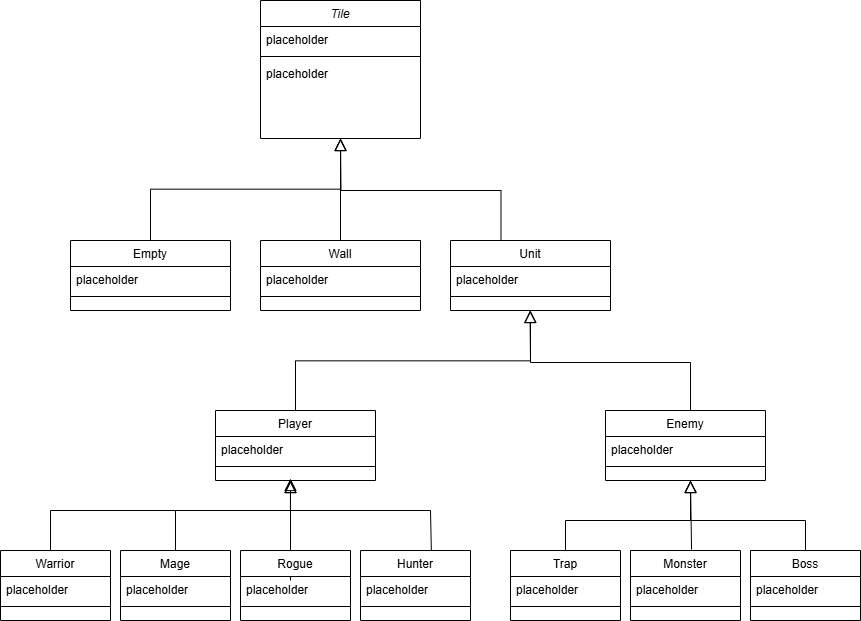

The diagram above was exported from draw.io. Its source (the exported page's mxGraphModel, read from the mxfile embedded in the PNG):
<mxGraphModel dx="2047" dy="1023" grid="1" gridSize="10" guides="1" tooltips="1" connect="1" arrows="1" fold="1" page="1" pageScale="1" pageWidth="827" pageHeight="1169" math="0" shadow="0">
  <root>
    <mxCell id="WIyWlLk6GJQsqaUBKTNV-0" />
    <mxCell id="WIyWlLk6GJQsqaUBKTNV-1" parent="WIyWlLk6GJQsqaUBKTNV-0" />
    <mxCell id="zkfFHV4jXpPFQw0GAbJ--0" parent="WIyWlLk6GJQsqaUBKTNV-1" style="swimlane;fontStyle=2;align=center;verticalAlign=top;childLayout=stackLayout;horizontal=1;startSize=26;horizontalStack=0;resizeParent=1;resizeLast=0;collapsible=1;marginBottom=0;rounded=0;shadow=0;strokeWidth=1;" value="Tile" vertex="1">
      <mxGeometry height="138" width="160" x="190" y="120" as="geometry">
        <mxRectangle height="26" width="160" x="230" y="140" as="alternateBounds" />
      </mxGeometry>
    </mxCell>
    <mxCell id="zkfFHV4jXpPFQw0GAbJ--2" parent="zkfFHV4jXpPFQw0GAbJ--0" style="text;align=left;verticalAlign=top;spacingLeft=4;spacingRight=4;overflow=hidden;rotatable=0;points=[[0,0.5],[1,0.5]];portConstraint=eastwest;rounded=0;shadow=0;html=0;" value="placeholder" vertex="1">
      <mxGeometry height="26" width="160" y="26" as="geometry" />
    </mxCell>
    <mxCell id="zkfFHV4jXpPFQw0GAbJ--4" parent="zkfFHV4jXpPFQw0GAbJ--0" style="line;html=1;strokeWidth=1;align=left;verticalAlign=middle;spacingTop=-1;spacingLeft=3;spacingRight=3;rotatable=0;labelPosition=right;points=[];portConstraint=eastwest;" value="" vertex="1">
      <mxGeometry height="8" width="160" y="52" as="geometry" />
    </mxCell>
    <mxCell id="zkfFHV4jXpPFQw0GAbJ--5" parent="zkfFHV4jXpPFQw0GAbJ--0" style="text;align=left;verticalAlign=top;spacingLeft=4;spacingRight=4;overflow=hidden;rotatable=0;points=[[0,0.5],[1,0.5]];portConstraint=eastwest;" value="placeholder" vertex="1">
      <mxGeometry height="26" width="160" y="60" as="geometry" />
    </mxCell>
    <mxCell id="zkfFHV4jXpPFQw0GAbJ--6" parent="WIyWlLk6GJQsqaUBKTNV-1" style="swimlane;fontStyle=0;align=center;verticalAlign=top;childLayout=stackLayout;horizontal=1;startSize=26;horizontalStack=0;resizeParent=1;resizeLast=0;collapsible=1;marginBottom=0;rounded=0;shadow=0;strokeWidth=1;" value="Empty" vertex="1">
      <mxGeometry height="70" width="160" y="360" as="geometry">
        <mxRectangle height="26" width="160" x="130" y="380" as="alternateBounds" />
      </mxGeometry>
    </mxCell>
    <mxCell id="zkfFHV4jXpPFQw0GAbJ--7" parent="zkfFHV4jXpPFQw0GAbJ--6" style="text;align=left;verticalAlign=top;spacingLeft=4;spacingRight=4;overflow=hidden;rotatable=0;points=[[0,0.5],[1,0.5]];portConstraint=eastwest;" value="placeholder" vertex="1">
      <mxGeometry height="26" width="160" y="26" as="geometry" />
    </mxCell>
    <mxCell id="zkfFHV4jXpPFQw0GAbJ--9" parent="zkfFHV4jXpPFQw0GAbJ--6" style="line;html=1;strokeWidth=1;align=left;verticalAlign=middle;spacingTop=-1;spacingLeft=3;spacingRight=3;rotatable=0;labelPosition=right;points=[];portConstraint=eastwest;" value="" vertex="1">
      <mxGeometry height="8" width="160" y="52" as="geometry" />
    </mxCell>
    <mxCell id="zkfFHV4jXpPFQw0GAbJ--12" edge="1" parent="WIyWlLk6GJQsqaUBKTNV-1" source="zkfFHV4jXpPFQw0GAbJ--6" style="endArrow=block;endSize=10;endFill=0;shadow=0;strokeWidth=1;rounded=0;curved=0;edgeStyle=elbowEdgeStyle;elbow=vertical;" target="zkfFHV4jXpPFQw0GAbJ--0" value="">
      <mxGeometry relative="1" width="160" as="geometry">
        <mxPoint x="200" y="203" as="sourcePoint" />
        <mxPoint x="200" y="203" as="targetPoint" />
      </mxGeometry>
    </mxCell>
    <mxCell id="zkfFHV4jXpPFQw0GAbJ--13" parent="WIyWlLk6GJQsqaUBKTNV-1" style="swimlane;fontStyle=0;align=center;verticalAlign=top;childLayout=stackLayout;horizontal=1;startSize=26;horizontalStack=0;resizeParent=1;resizeLast=0;collapsible=1;marginBottom=0;rounded=0;shadow=0;strokeWidth=1;" value="Wall" vertex="1">
      <mxGeometry height="70" width="160" x="190" y="360" as="geometry">
        <mxRectangle height="26" width="170" x="340" y="380" as="alternateBounds" />
      </mxGeometry>
    </mxCell>
    <mxCell id="zkfFHV4jXpPFQw0GAbJ--14" parent="zkfFHV4jXpPFQw0GAbJ--13" style="text;align=left;verticalAlign=top;spacingLeft=4;spacingRight=4;overflow=hidden;rotatable=0;points=[[0,0.5],[1,0.5]];portConstraint=eastwest;" value="placeholder" vertex="1">
      <mxGeometry height="26" width="160" y="26" as="geometry" />
    </mxCell>
    <mxCell id="zkfFHV4jXpPFQw0GAbJ--15" parent="zkfFHV4jXpPFQw0GAbJ--13" style="line;html=1;strokeWidth=1;align=left;verticalAlign=middle;spacingTop=-1;spacingLeft=3;spacingRight=3;rotatable=0;labelPosition=right;points=[];portConstraint=eastwest;" value="" vertex="1">
      <mxGeometry height="8" width="160" y="52" as="geometry" />
    </mxCell>
    <mxCell id="zkfFHV4jXpPFQw0GAbJ--16" edge="1" parent="WIyWlLk6GJQsqaUBKTNV-1" source="zkfFHV4jXpPFQw0GAbJ--13" style="endArrow=block;endSize=10;endFill=0;shadow=0;strokeWidth=1;rounded=0;elbow=vertical;" target="zkfFHV4jXpPFQw0GAbJ--0" value="">
      <mxGeometry relative="1" width="160" as="geometry">
        <mxPoint x="210" y="373" as="sourcePoint" />
        <mxPoint x="310" y="271" as="targetPoint" />
      </mxGeometry>
    </mxCell>
    <mxCell id="KIk13Km5LwUWAU1FFYAl-1" edge="1" parent="WIyWlLk6GJQsqaUBKTNV-1" style="endArrow=block;endSize=10;endFill=0;shadow=0;strokeWidth=1;rounded=0;elbow=vertical;exitX=0.5;exitY=0;exitDx=0;exitDy=0;" value="">
      <mxGeometry relative="1" width="160" as="geometry">
        <Array as="points">
          <mxPoint x="430.5" y="310" />
          <mxPoint x="270.5" y="310" />
        </Array>
        <mxPoint x="430.5" y="360" as="sourcePoint" />
        <mxPoint x="270" y="258" as="targetPoint" />
      </mxGeometry>
    </mxCell>
    <mxCell id="KIk13Km5LwUWAU1FFYAl-2" parent="WIyWlLk6GJQsqaUBKTNV-1" style="swimlane;fontStyle=0;align=center;verticalAlign=top;childLayout=stackLayout;horizontal=1;startSize=26;horizontalStack=0;resizeParent=1;resizeLast=0;collapsible=1;marginBottom=0;rounded=0;shadow=0;strokeWidth=1;" value="Unit" vertex="1">
      <mxGeometry height="70" width="160" x="380" y="360" as="geometry">
        <mxRectangle height="26" width="160" x="130" y="380" as="alternateBounds" />
      </mxGeometry>
    </mxCell>
    <mxCell id="KIk13Km5LwUWAU1FFYAl-3" parent="KIk13Km5LwUWAU1FFYAl-2" style="text;align=left;verticalAlign=top;spacingLeft=4;spacingRight=4;overflow=hidden;rotatable=0;points=[[0,0.5],[1,0.5]];portConstraint=eastwest;" value="placeholder" vertex="1">
      <mxGeometry height="26" width="160" y="26" as="geometry" />
    </mxCell>
    <mxCell id="KIk13Km5LwUWAU1FFYAl-5" parent="KIk13Km5LwUWAU1FFYAl-2" style="line;html=1;strokeWidth=1;align=left;verticalAlign=middle;spacingTop=-1;spacingLeft=3;spacingRight=3;rotatable=0;labelPosition=right;points=[];portConstraint=eastwest;" value="" vertex="1">
      <mxGeometry height="8" width="160" y="52" as="geometry" />
    </mxCell>
    <mxCell id="KIk13Km5LwUWAU1FFYAl-10" edge="1" parent="WIyWlLk6GJQsqaUBKTNV-1" style="endArrow=block;endSize=10;endFill=0;shadow=0;strokeWidth=1;rounded=0;elbow=vertical;exitX=0.5;exitY=0;exitDx=0;exitDy=0;" value="">
      <mxGeometry relative="1" width="160" as="geometry">
        <Array as="points">
          <mxPoint x="620" y="482" />
          <mxPoint x="460" y="482" />
        </Array>
        <mxPoint x="620" y="532" as="sourcePoint" />
        <mxPoint x="459.5" y="430" as="targetPoint" />
      </mxGeometry>
    </mxCell>
    <mxCell id="KIk13Km5LwUWAU1FFYAl-11" edge="1" parent="WIyWlLk6GJQsqaUBKTNV-1" source="KIk13Km5LwUWAU1FFYAl-15" style="endArrow=block;endSize=10;endFill=0;shadow=0;strokeWidth=1;rounded=0;curved=0;edgeStyle=elbowEdgeStyle;elbow=vertical;exitX=0.5;exitY=0;exitDx=0;exitDy=0;" value="">
      <mxGeometry relative="1" width="160" as="geometry">
        <mxPoint x="320" y="530" as="sourcePoint" />
        <mxPoint x="460" y="430" as="targetPoint" />
      </mxGeometry>
    </mxCell>
    <mxCell id="KIk13Km5LwUWAU1FFYAl-12" parent="WIyWlLk6GJQsqaUBKTNV-1" style="swimlane;fontStyle=0;align=center;verticalAlign=top;childLayout=stackLayout;horizontal=1;startSize=26;horizontalStack=0;resizeParent=1;resizeLast=0;collapsible=1;marginBottom=0;rounded=0;shadow=0;strokeWidth=1;" value="Enemy" vertex="1">
      <mxGeometry height="70" width="160" x="535" y="530" as="geometry">
        <mxRectangle height="26" width="160" x="130" y="380" as="alternateBounds" />
      </mxGeometry>
    </mxCell>
    <mxCell id="KIk13Km5LwUWAU1FFYAl-13" parent="KIk13Km5LwUWAU1FFYAl-12" style="text;align=left;verticalAlign=top;spacingLeft=4;spacingRight=4;overflow=hidden;rotatable=0;points=[[0,0.5],[1,0.5]];portConstraint=eastwest;" value="placeholder" vertex="1">
      <mxGeometry height="26" width="160" y="26" as="geometry" />
    </mxCell>
    <mxCell id="KIk13Km5LwUWAU1FFYAl-14" parent="KIk13Km5LwUWAU1FFYAl-12" style="line;html=1;strokeWidth=1;align=left;verticalAlign=middle;spacingTop=-1;spacingLeft=3;spacingRight=3;rotatable=0;labelPosition=right;points=[];portConstraint=eastwest;" value="" vertex="1">
      <mxGeometry height="8" width="160" y="52" as="geometry" />
    </mxCell>
    <mxCell id="KIk13Km5LwUWAU1FFYAl-15" parent="WIyWlLk6GJQsqaUBKTNV-1" style="swimlane;fontStyle=0;align=center;verticalAlign=top;childLayout=stackLayout;horizontal=1;startSize=26;horizontalStack=0;resizeParent=1;resizeLast=0;collapsible=1;marginBottom=0;rounded=0;shadow=0;strokeWidth=1;" value="Player" vertex="1">
      <mxGeometry height="70" width="160" x="145" y="530" as="geometry">
        <mxRectangle height="26" width="160" x="130" y="380" as="alternateBounds" />
      </mxGeometry>
    </mxCell>
    <mxCell id="KIk13Km5LwUWAU1FFYAl-16" parent="KIk13Km5LwUWAU1FFYAl-15" style="text;align=left;verticalAlign=top;spacingLeft=4;spacingRight=4;overflow=hidden;rotatable=0;points=[[0,0.5],[1,0.5]];portConstraint=eastwest;" value="placeholder" vertex="1">
      <mxGeometry height="26" width="160" y="26" as="geometry" />
    </mxCell>
    <mxCell id="KIk13Km5LwUWAU1FFYAl-17" parent="KIk13Km5LwUWAU1FFYAl-15" style="line;html=1;strokeWidth=1;align=left;verticalAlign=middle;spacingTop=-1;spacingLeft=3;spacingRight=3;rotatable=0;labelPosition=right;points=[];portConstraint=eastwest;" value="" vertex="1">
      <mxGeometry height="8" width="160" y="52" as="geometry" />
    </mxCell>
    <mxCell id="KIk13Km5LwUWAU1FFYAl-18" edge="1" parent="WIyWlLk6GJQsqaUBKTNV-1" source="KIk13Km5LwUWAU1FFYAl-21" style="endArrow=block;endSize=10;endFill=0;shadow=0;strokeWidth=1;rounded=0;curved=0;edgeStyle=elbowEdgeStyle;elbow=vertical;exitX=0.5;exitY=0;exitDx=0;exitDy=0;" value="">
      <mxGeometry relative="1" width="160" as="geometry">
        <Array as="points">
          <mxPoint x="190" y="630" />
        </Array>
        <mxPoint x="140" y="700" as="sourcePoint" />
        <mxPoint x="220" y="600" as="targetPoint" />
      </mxGeometry>
    </mxCell>
    <mxCell id="KIk13Km5LwUWAU1FFYAl-19" edge="1" parent="WIyWlLk6GJQsqaUBKTNV-1" source="KIk13Km5LwUWAU1FFYAl-27" style="endArrow=block;endSize=10;endFill=0;shadow=0;strokeWidth=1;rounded=0;elbow=vertical;exitX=0.644;exitY=0.001;exitDx=0;exitDy=0;exitPerimeter=0;" value="">
      <mxGeometry relative="1" width="160" as="geometry">
        <Array as="points">
          <mxPoint x="360" y="630" />
          <mxPoint x="219.95" y="630" />
        </Array>
        <mxPoint x="279.99999999999994" y="670" as="sourcePoint" />
        <mxPoint x="219.95" y="600" as="targetPoint" />
      </mxGeometry>
    </mxCell>
    <mxCell id="KIk13Km5LwUWAU1FFYAl-20" edge="1" parent="WIyWlLk6GJQsqaUBKTNV-1" style="endArrow=block;endSize=10;endFill=0;shadow=0;strokeWidth=1;rounded=0;elbow=vertical;" value="">
      <mxGeometry relative="1" width="160" as="geometry">
        <mxPoint x="220" y="700" as="sourcePoint" />
        <mxPoint x="220" y="598" as="targetPoint" />
      </mxGeometry>
    </mxCell>
    <mxCell id="KIk13Km5LwUWAU1FFYAl-21" parent="WIyWlLk6GJQsqaUBKTNV-1" style="swimlane;fontStyle=0;align=center;verticalAlign=top;childLayout=stackLayout;horizontal=1;startSize=26;horizontalStack=0;resizeParent=1;resizeLast=0;collapsible=1;marginBottom=0;rounded=0;shadow=0;strokeWidth=1;" value="Mage" vertex="1">
      <mxGeometry height="70" width="110" x="50" y="670" as="geometry">
        <mxRectangle height="26" width="160" x="130" y="380" as="alternateBounds" />
      </mxGeometry>
    </mxCell>
    <mxCell id="KIk13Km5LwUWAU1FFYAl-22" parent="KIk13Km5LwUWAU1FFYAl-21" style="text;align=left;verticalAlign=top;spacingLeft=4;spacingRight=4;overflow=hidden;rotatable=0;points=[[0,0.5],[1,0.5]];portConstraint=eastwest;" value="placeholder" vertex="1">
      <mxGeometry height="26" width="110" y="26" as="geometry" />
    </mxCell>
    <mxCell id="KIk13Km5LwUWAU1FFYAl-23" parent="KIk13Km5LwUWAU1FFYAl-21" style="line;html=1;strokeWidth=1;align=left;verticalAlign=middle;spacingTop=-1;spacingLeft=3;spacingRight=3;rotatable=0;labelPosition=right;points=[];portConstraint=eastwest;" value="" vertex="1">
      <mxGeometry height="8" width="110" y="52" as="geometry" />
    </mxCell>
    <mxCell id="KIk13Km5LwUWAU1FFYAl-24" parent="WIyWlLk6GJQsqaUBKTNV-1" style="swimlane;fontStyle=0;align=center;verticalAlign=top;childLayout=stackLayout;horizontal=1;startSize=26;horizontalStack=0;resizeParent=1;resizeLast=0;collapsible=1;marginBottom=0;rounded=0;shadow=0;strokeWidth=1;" value="Rogue" vertex="1">
      <mxGeometry height="70" width="110" x="170" y="670" as="geometry">
        <mxRectangle height="26" width="160" x="130" y="380" as="alternateBounds" />
      </mxGeometry>
    </mxCell>
    <mxCell id="KIk13Km5LwUWAU1FFYAl-25" parent="KIk13Km5LwUWAU1FFYAl-24" style="text;align=left;verticalAlign=top;spacingLeft=4;spacingRight=4;overflow=hidden;rotatable=0;points=[[0,0.5],[1,0.5]];portConstraint=eastwest;" value="placeholder" vertex="1">
      <mxGeometry height="26" width="110" y="26" as="geometry" />
    </mxCell>
    <mxCell id="KIk13Km5LwUWAU1FFYAl-26" parent="KIk13Km5LwUWAU1FFYAl-24" style="line;html=1;strokeWidth=1;align=left;verticalAlign=middle;spacingTop=-1;spacingLeft=3;spacingRight=3;rotatable=0;labelPosition=right;points=[];portConstraint=eastwest;" value="" vertex="1">
      <mxGeometry height="8" width="110" y="52" as="geometry" />
    </mxCell>
    <mxCell id="KIk13Km5LwUWAU1FFYAl-27" parent="WIyWlLk6GJQsqaUBKTNV-1" style="swimlane;fontStyle=0;align=center;verticalAlign=top;childLayout=stackLayout;horizontal=1;startSize=26;horizontalStack=0;resizeParent=1;resizeLast=0;collapsible=1;marginBottom=0;rounded=0;shadow=0;strokeWidth=1;" value="Hunter" vertex="1">
      <mxGeometry height="70" width="110" x="290" y="670" as="geometry">
        <mxRectangle height="26" width="160" x="130" y="380" as="alternateBounds" />
      </mxGeometry>
    </mxCell>
    <mxCell id="KIk13Km5LwUWAU1FFYAl-28" parent="KIk13Km5LwUWAU1FFYAl-27" style="text;align=left;verticalAlign=top;spacingLeft=4;spacingRight=4;overflow=hidden;rotatable=0;points=[[0,0.5],[1,0.5]];portConstraint=eastwest;" value="placeholder" vertex="1">
      <mxGeometry height="26" width="110" y="26" as="geometry" />
    </mxCell>
    <mxCell id="KIk13Km5LwUWAU1FFYAl-29" parent="KIk13Km5LwUWAU1FFYAl-27" style="line;html=1;strokeWidth=1;align=left;verticalAlign=middle;spacingTop=-1;spacingLeft=3;spacingRight=3;rotatable=0;labelPosition=right;points=[];portConstraint=eastwest;" value="" vertex="1">
      <mxGeometry height="8" width="110" y="52" as="geometry" />
    </mxCell>
    <mxCell id="KIk13Km5LwUWAU1FFYAl-30" parent="WIyWlLk6GJQsqaUBKTNV-1" style="swimlane;fontStyle=0;align=center;verticalAlign=top;childLayout=stackLayout;horizontal=1;startSize=26;horizontalStack=0;resizeParent=1;resizeLast=0;collapsible=1;marginBottom=0;rounded=0;shadow=0;strokeWidth=1;" value="Trap" vertex="1">
      <mxGeometry height="70" width="110" x="440" y="670" as="geometry">
        <mxRectangle height="26" width="160" x="130" y="380" as="alternateBounds" />
      </mxGeometry>
    </mxCell>
    <mxCell id="KIk13Km5LwUWAU1FFYAl-31" parent="KIk13Km5LwUWAU1FFYAl-30" style="text;align=left;verticalAlign=top;spacingLeft=4;spacingRight=4;overflow=hidden;rotatable=0;points=[[0,0.5],[1,0.5]];portConstraint=eastwest;" value="placeholder" vertex="1">
      <mxGeometry height="26" width="110" y="26" as="geometry" />
    </mxCell>
    <mxCell id="KIk13Km5LwUWAU1FFYAl-32" parent="KIk13Km5LwUWAU1FFYAl-30" style="line;html=1;strokeWidth=1;align=left;verticalAlign=middle;spacingTop=-1;spacingLeft=3;spacingRight=3;rotatable=0;labelPosition=right;points=[];portConstraint=eastwest;" value="" vertex="1">
      <mxGeometry height="8" width="110" y="52" as="geometry" />
    </mxCell>
    <mxCell id="KIk13Km5LwUWAU1FFYAl-33" parent="WIyWlLk6GJQsqaUBKTNV-1" style="swimlane;fontStyle=0;align=center;verticalAlign=top;childLayout=stackLayout;horizontal=1;startSize=26;horizontalStack=0;resizeParent=1;resizeLast=0;collapsible=1;marginBottom=0;rounded=0;shadow=0;strokeWidth=1;" value="Monster" vertex="1">
      <mxGeometry height="70" width="110" x="560" y="670" as="geometry">
        <mxRectangle height="26" width="160" x="130" y="380" as="alternateBounds" />
      </mxGeometry>
    </mxCell>
    <mxCell id="KIk13Km5LwUWAU1FFYAl-45" edge="1" parent="KIk13Km5LwUWAU1FFYAl-33" source="KIk13Km5LwUWAU1FFYAl-33" style="endArrow=block;endSize=10;endFill=0;shadow=0;strokeWidth=1;rounded=0;elbow=vertical;exitX=0.555;exitY=-0.012;exitDx=0;exitDy=0;exitPerimeter=0;" value="">
      <mxGeometry relative="1" width="160" as="geometry">
        <mxPoint x="60" y="-10" as="sourcePoint" />
        <mxPoint x="60" y="-70" as="targetPoint" />
      </mxGeometry>
    </mxCell>
    <mxCell id="KIk13Km5LwUWAU1FFYAl-34" parent="KIk13Km5LwUWAU1FFYAl-33" style="text;align=left;verticalAlign=top;spacingLeft=4;spacingRight=4;overflow=hidden;rotatable=0;points=[[0,0.5],[1,0.5]];portConstraint=eastwest;" value="placeholder" vertex="1">
      <mxGeometry height="26" width="110" y="26" as="geometry" />
    </mxCell>
    <mxCell id="KIk13Km5LwUWAU1FFYAl-35" parent="KIk13Km5LwUWAU1FFYAl-33" style="line;html=1;strokeWidth=1;align=left;verticalAlign=middle;spacingTop=-1;spacingLeft=3;spacingRight=3;rotatable=0;labelPosition=right;points=[];portConstraint=eastwest;" value="" vertex="1">
      <mxGeometry height="8" width="110" y="52" as="geometry" />
    </mxCell>
    <mxCell id="KIk13Km5LwUWAU1FFYAl-36" parent="WIyWlLk6GJQsqaUBKTNV-1" style="swimlane;fontStyle=0;align=center;verticalAlign=top;childLayout=stackLayout;horizontal=1;startSize=26;horizontalStack=0;resizeParent=1;resizeLast=0;collapsible=1;marginBottom=0;rounded=0;shadow=0;strokeWidth=1;" value="Boss" vertex="1">
      <mxGeometry height="70" width="110" x="680" y="670" as="geometry">
        <mxRectangle height="26" width="160" x="130" y="380" as="alternateBounds" />
      </mxGeometry>
    </mxCell>
    <mxCell id="KIk13Km5LwUWAU1FFYAl-37" parent="KIk13Km5LwUWAU1FFYAl-36" style="text;align=left;verticalAlign=top;spacingLeft=4;spacingRight=4;overflow=hidden;rotatable=0;points=[[0,0.5],[1,0.5]];portConstraint=eastwest;" value="placeholder" vertex="1">
      <mxGeometry height="26" width="110" y="26" as="geometry" />
    </mxCell>
    <mxCell id="KIk13Km5LwUWAU1FFYAl-38" parent="KIk13Km5LwUWAU1FFYAl-36" style="line;html=1;strokeWidth=1;align=left;verticalAlign=middle;spacingTop=-1;spacingLeft=3;spacingRight=3;rotatable=0;labelPosition=right;points=[];portConstraint=eastwest;" value="" vertex="1">
      <mxGeometry height="8" width="110" y="52" as="geometry" />
    </mxCell>
    <mxCell id="KIk13Km5LwUWAU1FFYAl-39" parent="WIyWlLk6GJQsqaUBKTNV-1" style="swimlane;fontStyle=0;align=center;verticalAlign=top;childLayout=stackLayout;horizontal=1;startSize=26;horizontalStack=0;resizeParent=1;resizeLast=0;collapsible=1;marginBottom=0;rounded=0;shadow=0;strokeWidth=1;" value="Warrior" vertex="1">
      <mxGeometry height="70" width="110" x="-70" y="670" as="geometry">
        <mxRectangle height="26" width="160" x="130" y="380" as="alternateBounds" />
      </mxGeometry>
    </mxCell>
    <mxCell id="KIk13Km5LwUWAU1FFYAl-40" parent="KIk13Km5LwUWAU1FFYAl-39" style="text;align=left;verticalAlign=top;spacingLeft=4;spacingRight=4;overflow=hidden;rotatable=0;points=[[0,0.5],[1,0.5]];portConstraint=eastwest;" value="placeholder" vertex="1">
      <mxGeometry height="26" width="110" y="26" as="geometry" />
    </mxCell>
    <mxCell id="KIk13Km5LwUWAU1FFYAl-41" parent="KIk13Km5LwUWAU1FFYAl-39" style="line;html=1;strokeWidth=1;align=left;verticalAlign=middle;spacingTop=-1;spacingLeft=3;spacingRight=3;rotatable=0;labelPosition=right;points=[];portConstraint=eastwest;" value="" vertex="1">
      <mxGeometry height="8" width="110" y="52" as="geometry" />
    </mxCell>
    <mxCell id="KIk13Km5LwUWAU1FFYAl-42" edge="1" parent="WIyWlLk6GJQsqaUBKTNV-1" style="endArrow=block;endSize=10;endFill=0;shadow=0;strokeWidth=1;rounded=0;curved=0;edgeStyle=elbowEdgeStyle;elbow=vertical;exitX=0.5;exitY=0;exitDx=0;exitDy=0;" value="">
      <mxGeometry relative="1" width="160" as="geometry">
        <Array as="points">
          <mxPoint x="65" y="630" />
        </Array>
        <mxPoint x="-20" y="670" as="sourcePoint" />
        <mxPoint x="220" y="600" as="targetPoint" />
      </mxGeometry>
    </mxCell>
    <mxCell id="KIk13Km5LwUWAU1FFYAl-43" edge="1" parent="WIyWlLk6GJQsqaUBKTNV-1" source="KIk13Km5LwUWAU1FFYAl-36" style="endArrow=block;endSize=10;endFill=0;shadow=0;strokeWidth=1;rounded=0;elbow=vertical;exitX=0.5;exitY=0;exitDx=0;exitDy=0;" value="">
      <mxGeometry relative="1" width="160" as="geometry">
        <Array as="points">
          <mxPoint x="735" y="640" />
          <mxPoint x="620" y="640" />
        </Array>
        <mxPoint x="780.5" y="702" as="sourcePoint" />
        <mxPoint x="620" y="600" as="targetPoint" />
      </mxGeometry>
    </mxCell>
    <mxCell id="KIk13Km5LwUWAU1FFYAl-44" edge="1" parent="WIyWlLk6GJQsqaUBKTNV-1" source="KIk13Km5LwUWAU1FFYAl-30" style="endArrow=block;endSize=10;endFill=0;shadow=0;strokeWidth=1;rounded=0;curved=0;edgeStyle=elbowEdgeStyle;elbow=vertical;exitX=0.5;exitY=0;exitDx=0;exitDy=0;" value="">
      <mxGeometry relative="1" width="160" as="geometry">
        <Array as="points">
          <mxPoint x="530" y="640" />
        </Array>
        <mxPoint x="430" y="702" as="sourcePoint" />
        <mxPoint x="620" y="600" as="targetPoint" />
      </mxGeometry>
    </mxCell>
  </root>
</mxGraphModel>